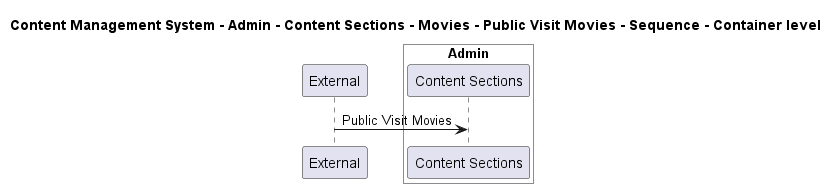

The diagram above was rendered by PlantUML. Its source (embedded in the PNG):
@startuml

title Content Management System - Admin - Content Sections - Movies - Public Visit Movies - Sequence - Container level

participant "External" as C4InterFlow.SoftwareSystems.ExternalSystem

box "Admin" #White
    participant "Content Sections" as ContentManagementSystem.SoftwareSystems.Admin.Containers.ContentSections
end box


C4InterFlow.SoftwareSystems.ExternalSystem -> ContentManagementSystem.SoftwareSystems.Admin.Containers.ContentSections : Public Visit Movies


@enduml